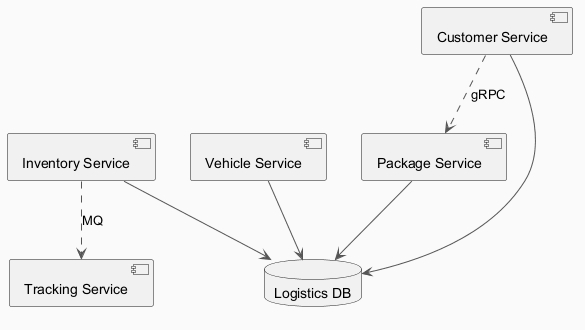

The diagram above was rendered by PlantUML. Its source (embedded in the PNG):
@startuml
skinparam backgroundColor #FAFAFA
skinparam classBackgroundColor #FFF3E0
skinparam classBorderColor #E65100
skinparam ArrowColor #555555
component "Package Service" as C_PackageService
component "Inventory Service" as C_InventoryService
component "Vehicle Service" as C_VehicleService
component "Tracking Service" as C_TrackingService
component "Customer Service" as C_CustomerService
database "Logistics DB" as DB_logistics
C_PackageService --> DB_logistics
C_InventoryService --> DB_logistics
C_VehicleService --> DB_logistics
C_CustomerService --> DB_logistics
C_InventoryService ..> C_TrackingService : MQ
C_CustomerService ..> C_PackageService : gRPC
@enduml